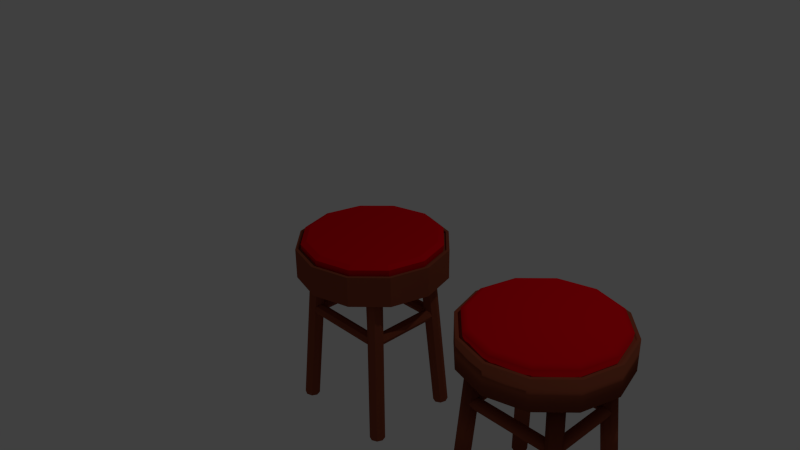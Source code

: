 # Source: Barstool.blend  (saved by Blender 2.75.0; exported with 4.5.12 LTS)
import bpy
from mathutils import Matrix  # noqa: F401  (used for matrix-valued properties, if any)

bpy.ops.wm.read_factory_settings(use_empty=True)
scene = bpy.context.scene
scene.name = 'Scene'

# ---- collections
col_collection_1 = bpy.data.collections.new('Collection 1'); scene.collection.children.link(col_collection_1)

# ---- materials (node trees are filled in below, after node groups)
mat_barstool_cushon = bpy.data.materials.new('Barstool Cushon')
mat_barstool_cushon.alpha_threshold = 0.0
mat_barstool_cushon.use_transparent_shadow = False
mat_barstool_cushon.diffuse_color = (0.8, 0.0, 0.007252, 1.0)
mat_barstool_cushon.roughness = 0.5
mat_barstoolwood = bpy.data.materials.new('BarstoolWood')
mat_barstoolwood.alpha_threshold = 0.0
mat_barstoolwood.use_transparent_shadow = False
mat_barstoolwood.diffuse_color = (0.281, 0.06727, 0.03316, 1.0)
mat_barstoolwood.roughness = 0.5

# ---- material node trees

# ---- world
world_world = bpy.data.worlds.new('World'); scene.world = world_world
world_world.color = (0.05088, 0.05088, 0.05088)
world_world.use_sun_shadow = False
world_world.sun_shadow_jitter_overblur = 0.0
world_world.cycles.sampling_method = 'MANUAL'
world_world.cycles.sample_map_resolution = 256

# ---- cameras
cam_camera = bpy.data.cameras.new('Camera')
cam_camera.clip_end = 100.0
cam_camera.lens = 35.0
cam_camera.sensor_width = 32.0
cam_camera.sensor_height = 18.0
cam_camera.ortho_scale = 7.314
cam_camera.dof.focus_distance = 0.0
cam_camera.dof.aperture_fstop = 128.0

# ---- lights
light_lamp = bpy.data.lights.new('Lamp', 'POINT')
light_lamp.transmission_factor = 0.0
light_lamp.cutoff_distance = 30.0
light_lamp.energy = 100.0
light_lamp.shadow_buffer_clip_start = 1.001
light_lamp.shadow_soft_size = 0.1
light_lamp.shadow_maximum_resolution = 0.006
light_lamp.use_absolute_resolution = True
light_lamp.cycles.use_multiple_importance_sampling = False

# ---- meshes
me_cylinder_009 = bpy.data.meshes.new('Cylinder.009')
me_cylinder_009.from_pydata([(0.0, 1.0, -1.0), (0.0, 1.0, 1.0), (0.5, 0.866, -1.0), (0.5, 0.866, 1.0), (0.866, 0.5, -1.0), (0.866, 0.5, 1.0), (1.0, -4.371e-08, -1.0), (1.0, -4.371e-08, 1.0), (0.866, -0.5, -1.0), (0.866, -0.5, 1.0), (0.5, -0.866, -1.0), (0.5, -0.866, 1.0), (1.51e-07, -1.0, -1.0), (1.51e-07, -1.0, 1.0), (-0.5, -0.866, -1.0), (-0.5, -0.866, 1.0), (-0.866, -0.5, -1.0), (-0.866, -0.5, 1.0), (-1.0, -4.649e-07, -1.0), (-1.0, -4.649e-07, 1.0), (-0.866, 0.5, -1.0), (-0.866, 0.5, 1.0), (-0.5, 0.866, -1.0), (-0.5, 0.866, 1.0), (0.4797, 0.8309, 1.0), (-4.028e-10, 0.9595, 1.0), (0.8309, 0.4797, 1.0), (0.9595, -4.758e-08, 1.0), (0.8309, -0.4797, 1.0), (0.4797, -0.8309, 1.0), (1.445e-07, -0.9595, 1.0), (-0.4797, -0.8309, 1.0), (-0.8309, -0.4797, 1.0), (-0.9595, -4.517e-07, 1.0), (-0.8309, 0.4797, 1.0), (-0.4797, 0.8309, 1.0), (0.4797, 0.8309, 0.8401), (-4.028e-10, 0.9595, 0.8401), (0.8309, 0.4797, 0.8401), (0.9595, -4.758e-08, 0.8401), (0.8309, -0.4797, 0.8401), (0.4797, -0.8309, 0.8401), (1.445e-07, -0.9595, 0.8401), (-0.4797, -0.8309, 0.8401), (-0.8309, -0.4797, 0.8401), (-0.9595, -4.517e-07, 0.8401), (-0.8309, 0.4797, 0.8401), (-0.4797, 0.8309, 0.8401), (0.4578, 0.7929, 0.8401), (2.976e-10, 0.9155, 0.8401), (0.7929, 0.4578, 0.8401), (0.9155, -5.245e-08, 0.8401), (0.7929, -0.4578, 0.8401), (0.4578, -0.7929, 0.8401), (1.385e-07, -0.9155, 0.8401), (-0.4578, -0.7929, 0.8401), (-0.7929, -0.4578, 0.8401), (-0.9155, -4.381e-07, 0.8401), (-0.7929, 0.4578, 0.8401), (-0.4578, 0.7929, 0.8401), (0.4642, 0.804, 1.314), (5.213e-10, 0.9284, 1.314), (0.804, 0.4642, 1.314), (0.9284, -5.026e-08, 1.314), (0.804, -0.4642, 1.314), (0.4642, -0.804, 1.314), (1.407e-07, -0.9284, 1.314), (-0.4642, -0.804, 1.314), (-0.804, -0.4642, 1.314), (-0.9284, -4.413e-07, 1.314), (-0.804, 0.4642, 1.314), (-0.4642, 0.804, 1.314), (0.4281, 0.7415, 1.491), (5.651e-10, 0.8562, 1.491), (0.7415, 0.4281, 1.491), (0.8562, -5.837e-08, 1.491), (0.7415, -0.4281, 1.491), (0.4281, -0.7415, 1.491), (1.298e-07, -0.8562, 1.491), (-0.4281, -0.7415, 1.491), (-0.7415, -0.4281, 1.491), (-0.8562, -4.19e-07, 1.491), (-0.7415, 0.4281, 1.491), (-0.4281, 0.7415, 1.491), (0.7216, -0.5488, -10.91), (0.5941, -0.4211, -0.9487), (0.792, -0.578, -10.88), (0.6646, -0.4503, -0.9168), (0.8209, -0.6486, -10.84), (0.6935, -0.5209, -0.8849), (0.7914, -0.7191, -10.83), (0.664, -0.5915, -0.8718), (0.7207, -0.7484, -10.84), (0.5933, -0.6207, -0.885), (0.6503, -0.7191, -10.88), (0.5229, -0.5915, -0.9169), (0.6213, -0.6486, -10.91), (0.4939, -0.5209, -0.9488), (0.6509, -0.578, -10.92), (0.5235, -0.4503, -0.9619), (-0.6316, -0.5488, -10.91), (-0.5041, -0.4211, -0.9487), (-0.5609, -0.578, -10.92), (-0.4335, -0.4503, -0.9619), (-0.5313, -0.6486, -10.91), (-0.4039, -0.5209, -0.9488), (-0.5603, -0.7191, -10.88), (-0.4329, -0.5915, -0.9169), (-0.6307, -0.7484, -10.84), (-0.5033, -0.6207, -0.885), (-0.7014, -0.7191, -10.83), (-0.574, -0.5915, -0.8718), (-0.7309, -0.6486, -10.84), (-0.6035, -0.5209, -0.8849), (-0.702, -0.578, -10.88), (-0.5746, -0.4503, -0.9168), (-0.6307, 0.6183, -10.84), (-0.5033, 0.4915, -0.8851), (-0.5603, 0.589, -10.88), (-0.4329, 0.4623, -0.9169), (-0.5314, 0.5185, -10.91), (-0.4039, 0.3917, -0.9486), (-0.5609, 0.4479, -10.92), (-0.4335, 0.3212, -0.9616), (-0.6316, 0.4187, -10.91), (-0.5041, 0.2919, -0.9483), (-0.702, 0.4479, -10.88), (-0.5746, 0.3212, -0.9165), (-0.7309, 0.5185, -10.84), (-0.6035, 0.3917, -0.8848), (-0.7014, 0.589, -10.83), (-0.574, 0.4623, -0.8718), (0.7198, 0.6183, -10.84), (0.5923, 0.4915, -0.8851), (0.7904, 0.589, -10.83), (0.663, 0.4623, -0.8718), (0.82, 0.5185, -10.84), (0.6925, 0.3917, -0.8848), (0.791, 0.4479, -10.88), (0.6636, 0.3212, -0.9165), (0.7206, 0.4187, -10.91), (0.5931, 0.2919, -0.9483), (0.6499, 0.4479, -10.92), (0.5225, 0.3212, -0.9616), (0.6204, 0.5185, -10.91), (0.4929, 0.3917, -0.9486), (0.6493, 0.589, -10.88), (0.5219, 0.4623, -0.9169), (0.5601, 0.3461, -3.923), (-0.5199, 0.3461, -3.923), (0.5601, 0.368, -3.658), (-0.5199, 0.368, -3.658), (0.5601, 0.4211, -3.548), (-0.5199, 0.4211, -3.548), (0.5601, 0.4741, -3.658), (-0.5199, 0.4741, -3.658), (0.5601, 0.4961, -3.923), (-0.5199, 0.4961, -3.923), (0.5601, 0.4741, -4.188), (-0.5199, 0.4741, -4.188), (0.5601, 0.4211, -4.298), (-0.5199, 0.4211, -4.298), (0.5601, 0.368, -4.188), (-0.5199, 0.368, -4.188), (0.5601, -0.637, -3.923), (-0.5199, -0.637, -3.923), (0.5601, -0.615, -3.658), (-0.5199, -0.615, -3.658), (0.5601, -0.562, -3.548), (-0.5199, -0.562, -3.548), (0.5601, -0.509, -3.658), (-0.5199, -0.509, -3.658), (0.5601, -0.487, -3.923), (-0.5199, -0.487, -3.923), (0.5601, -0.509, -4.188), (-0.5199, -0.509, -4.188), (0.5601, -0.562, -4.298), (-0.5199, -0.562, -4.298), (0.5601, -0.615, -4.188), (-0.5199, -0.615, -4.188), (0.7042, 0.4695, -3.923), (0.7042, -0.6105, -3.923), (0.6822, 0.4695, -3.658), (0.6822, -0.6105, -3.658), (0.6292, 0.4695, -3.548), (0.6292, -0.6105, -3.548), (0.5761, 0.4695, -3.658), (0.5761, -0.6105, -3.658), (0.5542, 0.4695, -3.923), (0.5542, -0.6105, -3.923), (0.5761, 0.4695, -4.188), (0.5761, -0.6105, -4.188), (0.6292, 0.4695, -4.298), (0.6292, -0.6105, -4.298), (0.6822, 0.4695, -4.188), (0.6822, -0.6105, -4.188), (-0.4436, 0.4695, -3.923), (-0.4436, -0.6105, -3.923), (-0.4656, 0.4695, -3.658), (-0.4656, -0.6105, -3.658), (-0.5186, 0.4695, -3.548), (-0.5186, -0.6105, -3.548), (-0.5716, 0.4695, -3.658), (-0.5716, -0.6105, -3.658), (-0.5936, 0.4695, -3.923), (-0.5936, -0.6105, -3.923), (-0.5716, 0.4695, -4.188), (-0.5716, -0.6105, -4.188), (-0.5186, 0.4695, -4.298), (-0.5186, -0.6105, -4.298), (-0.4656, 0.4695, -4.188), (-0.4656, -0.6105, -4.188)], [], [(0, 1, 3, 2), (2, 3, 5, 4), (4, 5, 7, 6), (6, 7, 9, 8), (8, 9, 11, 10), (10, 11, 13, 12), (12, 13, 15, 14), (14, 15, 17, 16), (16, 17, 19, 18), (18, 19, 21, 20), (11, 9, 28, 29), (22, 23, 1, 0), (20, 21, 23, 22), (0, 2, 4, 6, 8, 10, 12, 14, 16, 18, 20, 22), (27, 26, 38, 39), (9, 7, 27, 28), (1, 23, 35, 25), (3, 1, 25, 24), (7, 5, 26, 27), (23, 21, 34, 35), (5, 3, 24, 26), (21, 19, 33, 34), (19, 17, 32, 33), (17, 15, 31, 32), (15, 13, 30, 31), (13, 11, 29, 30), (42, 41, 53, 54), (34, 33, 45, 46), (31, 30, 42, 43), (28, 27, 39, 40), (35, 34, 46, 47), (24, 25, 37, 36), (32, 31, 43, 44), (29, 28, 40, 41), (25, 35, 47, 37), (26, 24, 36, 38), (33, 32, 44, 45), (30, 29, 41, 42), (54, 53, 65, 66), (39, 38, 50, 51), (46, 45, 57, 58), (43, 42, 54, 55), (40, 39, 51, 52), (47, 46, 58, 59), (36, 37, 49, 48), (44, 43, 55, 56), (41, 40, 52, 53), (37, 47, 59, 49), (38, 36, 48, 50), (45, 44, 56, 57), (69, 68, 80, 81), (51, 50, 62, 63), (58, 57, 69, 70), (55, 54, 66, 67), (52, 51, 63, 64), (59, 58, 70, 71), (48, 49, 61, 60), (56, 55, 67, 68), (53, 52, 64, 65), (49, 59, 71, 61), (50, 48, 60, 62), (57, 56, 68, 69), (72, 73, 83, 82, 81, 80, 79, 78, 77, 76, 75, 74), (66, 65, 77, 78), (63, 62, 74, 75), (70, 69, 81, 82), (67, 66, 78, 79), (64, 63, 75, 76), (71, 70, 82, 83), (60, 61, 73, 72), (68, 67, 79, 80), (65, 64, 76, 77), (61, 71, 83, 73), (62, 60, 72, 74), (84, 85, 87, 86), (86, 87, 89, 88), (88, 89, 91, 90), (90, 91, 93, 92), (92, 93, 95, 94), (94, 95, 97, 96), (87, 85, 99, 97, 95, 93, 91, 89), (98, 99, 85, 84), (96, 97, 99, 98), (84, 86, 88, 90, 92, 94, 96, 98), (100, 101, 103, 102), (102, 103, 105, 104), (104, 105, 107, 106), (106, 107, 109, 108), (108, 109, 111, 110), (110, 111, 113, 112), (103, 101, 115, 113, 111, 109, 107, 105), (114, 115, 101, 100), (112, 113, 115, 114), (100, 102, 104, 106, 108, 110, 112, 114), (116, 117, 119, 118), (118, 119, 121, 120), (120, 121, 123, 122), (122, 123, 125, 124), (124, 125, 127, 126), (126, 127, 129, 128), (119, 117, 131, 129, 127, 125, 123, 121), (130, 131, 117, 116), (128, 129, 131, 130), (116, 118, 120, 122, 124, 126, 128, 130), (132, 133, 135, 134), (134, 135, 137, 136), (136, 137, 139, 138), (138, 139, 141, 140), (140, 141, 143, 142), (142, 143, 145, 144), (135, 133, 147, 145, 143, 141, 139, 137), (146, 147, 133, 132), (144, 145, 147, 146), (132, 134, 136, 138, 140, 142, 144, 146), (148, 149, 151, 150), (150, 151, 153, 152), (152, 153, 155, 154), (154, 155, 157, 156), (156, 157, 159, 158), (158, 159, 161, 160), (151, 149, 163, 161, 159, 157, 155, 153), (162, 163, 149, 148), (160, 161, 163, 162), (148, 150, 152, 154, 156, 158, 160, 162), (164, 165, 167, 166), (166, 167, 169, 168), (168, 169, 171, 170), (170, 171, 173, 172), (172, 173, 175, 174), (174, 175, 177, 176), (167, 165, 179, 177, 175, 173, 171, 169), (178, 179, 165, 164), (176, 177, 179, 178), (164, 166, 168, 170, 172, 174, 176, 178), (180, 181, 183, 182), (182, 183, 185, 184), (184, 185, 187, 186), (186, 187, 189, 188), (188, 189, 191, 190), (190, 191, 193, 192), (183, 181, 195, 193, 191, 189, 187, 185), (194, 195, 181, 180), (192, 193, 195, 194), (180, 182, 184, 186, 188, 190, 192, 194), (196, 197, 199, 198), (198, 199, 201, 200), (200, 201, 203, 202), (202, 203, 205, 204), (204, 205, 207, 206), (206, 207, 209, 208), (199, 197, 211, 209, 207, 205, 203, 201), (210, 211, 197, 196), (208, 209, 211, 210), (196, 198, 200, 202, 204, 206, 208, 210)])
me_cylinder_009.polygons.foreach_set('use_smooth', [True] * 154)
me_cylinder_009.polygons.foreach_set('material_index', [1, 1, 1, 1, 1, 1, 1, 1, 1, 1, 1, 1, 1, 1, 1, 1, 1, 1, 1, 1, 1, 1, 1, 1, 1, 1, 1, 1, 1, 1, 1, 1, 1, 1, 1, 1, 1, 1, 0, 1, 1, 1, 1, 1, 1, 1, 1, 1, 1, 1, 0, 0, 0, 0, 0, 0, 0, 0, 0, 0, 0, 0, 0, 0, 0, 0, 0, 0, 0, 0, 0, 0, 0, 0, 1, 1, 1, 1, 1, 1, 1, 1, 1, 1, 1, 1, 1, 1, 1, 1, 1, 1, 1, 1, 1, 1, 1, 1, 1, 1, 1, 1, 1, 1, 1, 1, 1, 1, 1, 1, 1, 1, 1, 1, 1, 1, 1, 1, 1, 1, 1, 1, 1, 1, 1, 1, 1, 1, 1, 1, 1, 1, 1, 1, 1, 1, 1, 1, 1, 1, 1, 1, 1, 1, 1, 1, 1, 1, 1, 1, 1, 1, 1, 1])
me_cylinder_009.materials.append(mat_barstool_cushon)
me_cylinder_009.materials.append(mat_barstoolwood)
me_cylinder_009.use_remesh_preserve_volume = False
me_cylinder_009.use_remesh_preserve_attributes = False
me_cylinder_009.use_mirror_vertex_groups = False
me_cylinder_009.update()
me_cylinder = bpy.data.meshes.new('Cylinder')
me_cylinder.from_pydata([(0.0, 1.0, -1.0), (0.0, 1.0, 1.0), (0.5, 0.866, -1.0), (0.5, 0.866, 1.0), (0.866, 0.5, -1.0), (0.866, 0.5, 1.0), (1.0, -4.371e-08, -1.0), (1.0, -4.371e-08, 1.0), (0.866, -0.5, -1.0), (0.866, -0.5, 1.0), (0.5, -0.866, -1.0), (0.5, -0.866, 1.0), (1.51e-07, -1.0, -1.0), (1.51e-07, -1.0, 1.0), (-0.5, -0.866, -1.0), (-0.5, -0.866, 1.0), (-0.866, -0.5, -1.0), (-0.866, -0.5, 1.0), (-1.0, -4.649e-07, -1.0), (-1.0, -4.649e-07, 1.0), (-0.866, 0.5, -1.0), (-0.866, 0.5, 1.0), (-0.5, 0.866, -1.0), (-0.5, 0.866, 1.0), (0.4797, 0.8309, 1.0), (-4.028e-10, 0.9595, 1.0), (0.8309, 0.4797, 1.0), (0.9595, -4.758e-08, 1.0), (0.8309, -0.4797, 1.0), (0.4797, -0.8309, 1.0), (1.445e-07, -0.9595, 1.0), (-0.4797, -0.8309, 1.0), (-0.8309, -0.4797, 1.0), (-0.9595, -4.517e-07, 1.0), (-0.8309, 0.4797, 1.0), (-0.4797, 0.8309, 1.0), (0.4797, 0.8309, 0.8401), (-4.028e-10, 0.9595, 0.8401), (0.8309, 0.4797, 0.8401), (0.9595, -4.758e-08, 0.8401), (0.8309, -0.4797, 0.8401), (0.4797, -0.8309, 0.8401), (1.445e-07, -0.9595, 0.8401), (-0.4797, -0.8309, 0.8401), (-0.8309, -0.4797, 0.8401), (-0.9595, -4.517e-07, 0.8401), (-0.8309, 0.4797, 0.8401), (-0.4797, 0.8309, 0.8401), (0.4578, 0.7929, 0.8401), (2.976e-10, 0.9155, 0.8401), (0.7929, 0.4578, 0.8401), (0.9155, -5.245e-08, 0.8401), (0.7929, -0.4578, 0.8401), (0.4578, -0.7929, 0.8401), (1.385e-07, -0.9155, 0.8401), (-0.4578, -0.7929, 0.8401), (-0.7929, -0.4578, 0.8401), (-0.9155, -4.381e-07, 0.8401), (-0.7929, 0.4578, 0.8401), (-0.4578, 0.7929, 0.8401), (0.4642, 0.804, 1.314), (5.213e-10, 0.9284, 1.314), (0.804, 0.4642, 1.314), (0.9284, -5.026e-08, 1.314), (0.804, -0.4642, 1.314), (0.4642, -0.804, 1.314), (1.407e-07, -0.9284, 1.314), (-0.4642, -0.804, 1.314), (-0.804, -0.4642, 1.314), (-0.9284, -4.413e-07, 1.314), (-0.804, 0.4642, 1.314), (-0.4642, 0.804, 1.314), (0.4281, 0.7415, 1.491), (5.651e-10, 0.8562, 1.491), (0.7415, 0.4281, 1.491), (0.8562, -5.837e-08, 1.491), (0.7415, -0.4281, 1.491), (0.4281, -0.7415, 1.491), (1.298e-07, -0.8562, 1.491), (-0.4281, -0.7415, 1.491), (-0.7415, -0.4281, 1.491), (-0.8562, -4.19e-07, 1.491), (-0.7415, 0.4281, 1.491), (-0.4281, 0.7415, 1.491)], [], [(0, 1, 3, 2), (2, 3, 5, 4), (4, 5, 7, 6), (6, 7, 9, 8), (8, 9, 11, 10), (10, 11, 13, 12), (12, 13, 15, 14), (14, 15, 17, 16), (16, 17, 19, 18), (18, 19, 21, 20), (11, 9, 28, 29), (22, 23, 1, 0), (20, 21, 23, 22), (0, 2, 4, 6, 8, 10, 12, 14, 16, 18, 20, 22), (27, 26, 38, 39), (9, 7, 27, 28), (1, 23, 35, 25), (3, 1, 25, 24), (7, 5, 26, 27), (23, 21, 34, 35), (5, 3, 24, 26), (21, 19, 33, 34), (19, 17, 32, 33), (17, 15, 31, 32), (15, 13, 30, 31), (13, 11, 29, 30), (42, 41, 53, 54), (34, 33, 45, 46), (31, 30, 42, 43), (28, 27, 39, 40), (35, 34, 46, 47), (24, 25, 37, 36), (32, 31, 43, 44), (29, 28, 40, 41), (25, 35, 47, 37), (26, 24, 36, 38), (33, 32, 44, 45), (30, 29, 41, 42), (54, 53, 65, 66), (39, 38, 50, 51), (46, 45, 57, 58), (43, 42, 54, 55), (40, 39, 51, 52), (47, 46, 58, 59), (36, 37, 49, 48), (44, 43, 55, 56), (41, 40, 52, 53), (37, 47, 59, 49), (38, 36, 48, 50), (45, 44, 56, 57), (69, 68, 80, 81), (51, 50, 62, 63), (58, 57, 69, 70), (55, 54, 66, 67), (52, 51, 63, 64), (59, 58, 70, 71), (48, 49, 61, 60), (56, 55, 67, 68), (53, 52, 64, 65), (49, 59, 71, 61), (50, 48, 60, 62), (57, 56, 68, 69), (72, 73, 83, 82, 81, 80, 79, 78, 77, 76, 75, 74), (66, 65, 77, 78), (63, 62, 74, 75), (70, 69, 81, 82), (67, 66, 78, 79), (64, 63, 75, 76), (71, 70, 82, 83), (60, 61, 73, 72), (68, 67, 79, 80), (65, 64, 76, 77), (61, 71, 83, 73), (62, 60, 72, 74)])
me_cylinder.polygons.foreach_set('material_index', [1, 1, 1, 1, 1, 1, 1, 1, 1, 1, 1, 1, 1, 1, 1, 1, 1, 1, 1, 1, 1, 1, 1, 1, 1, 1, 1, 1, 1, 1, 1, 1, 1, 1, 1, 1, 1, 1, 0, 1, 1, 1, 1, 1, 1, 1, 1, 1, 1, 1, 0, 0, 0, 0, 0, 0, 0, 0, 0, 0, 0, 0, 0, 0, 0, 0, 0, 0, 0, 0, 0, 0, 0, 0])
me_cylinder.materials.append(mat_barstool_cushon)
me_cylinder.materials.append(mat_barstoolwood)
me_cylinder.use_remesh_preserve_volume = False
me_cylinder.use_remesh_preserve_attributes = False
me_cylinder.use_mirror_vertex_groups = False
me_cylinder.update()
me_cylinder_008 = bpy.data.meshes.new('Cylinder.008')
me_cylinder_008.from_pydata([(0.0, 1.0, -1.0), (0.0, 1.0, 1.0), (0.7071, 0.7071, -1.0), (0.7071, 0.7071, 1.0), (1.0, -4.371e-08, -1.0), (1.0, -4.371e-08, 1.0), (0.7071, -0.7071, -1.0), (0.7071, -0.7071, 1.0), (-8.742e-08, -1.0, -1.0), (-8.742e-08, -1.0, 1.0), (-0.7071, -0.7071, -1.0), (-0.7071, -0.7071, 1.0), (-1.0, 1.192e-08, -1.0), (-1.0, 1.192e-08, 1.0), (-0.7071, 0.7071, -1.0), (-0.7071, 0.7071, 1.0)], [], [(0, 1, 3, 2), (2, 3, 5, 4), (4, 5, 7, 6), (6, 7, 9, 8), (8, 9, 11, 10), (10, 11, 13, 12), (3, 1, 15, 13, 11, 9, 7, 5), (14, 15, 1, 0), (12, 13, 15, 14), (0, 2, 4, 6, 8, 10, 12, 14)])
me_cylinder_008.materials.append(mat_barstoolwood)
me_cylinder_008.use_remesh_preserve_volume = False
me_cylinder_008.use_remesh_preserve_attributes = False
me_cylinder_008.use_mirror_vertex_groups = False
me_cylinder_008.update()
me_cylinder_007 = bpy.data.meshes.new('Cylinder.007')
me_cylinder_007.from_pydata([(0.0, 1.0, -1.0), (0.0, 1.0, 1.0), (0.7071, 0.7071, -1.0), (0.7071, 0.7071, 1.0), (1.0, -4.371e-08, -1.0), (1.0, -4.371e-08, 1.0), (0.7071, -0.7071, -1.0), (0.7071, -0.7071, 1.0), (-8.742e-08, -1.0, -1.0), (-8.742e-08, -1.0, 1.0), (-0.7071, -0.7071, -1.0), (-0.7071, -0.7071, 1.0), (-1.0, 1.192e-08, -1.0), (-1.0, 1.192e-08, 1.0), (-0.7071, 0.7071, -1.0), (-0.7071, 0.7071, 1.0)], [], [(0, 1, 3, 2), (2, 3, 5, 4), (4, 5, 7, 6), (6, 7, 9, 8), (8, 9, 11, 10), (10, 11, 13, 12), (3, 1, 15, 13, 11, 9, 7, 5), (14, 15, 1, 0), (12, 13, 15, 14), (0, 2, 4, 6, 8, 10, 12, 14)])
me_cylinder_007.materials.append(mat_barstoolwood)
me_cylinder_007.use_remesh_preserve_volume = False
me_cylinder_007.use_remesh_preserve_attributes = False
me_cylinder_007.use_mirror_vertex_groups = False
me_cylinder_007.update()
me_cylinder_006 = bpy.data.meshes.new('Cylinder.006')
me_cylinder_006.from_pydata([(0.0, 1.0, -1.0), (0.0, 1.0, 1.0), (0.7071, 0.7071, -1.0), (0.7071, 0.7071, 1.0), (1.0, -4.371e-08, -1.0), (1.0, -4.371e-08, 1.0), (0.7071, -0.7071, -1.0), (0.7071, -0.7071, 1.0), (-8.742e-08, -1.0, -1.0), (-8.742e-08, -1.0, 1.0), (-0.7071, -0.7071, -1.0), (-0.7071, -0.7071, 1.0), (-1.0, 1.192e-08, -1.0), (-1.0, 1.192e-08, 1.0), (-0.7071, 0.7071, -1.0), (-0.7071, 0.7071, 1.0)], [], [(0, 1, 3, 2), (2, 3, 5, 4), (4, 5, 7, 6), (6, 7, 9, 8), (8, 9, 11, 10), (10, 11, 13, 12), (3, 1, 15, 13, 11, 9, 7, 5), (14, 15, 1, 0), (12, 13, 15, 14), (0, 2, 4, 6, 8, 10, 12, 14)])
me_cylinder_006.materials.append(mat_barstoolwood)
me_cylinder_006.use_remesh_preserve_volume = False
me_cylinder_006.use_remesh_preserve_attributes = False
me_cylinder_006.use_mirror_vertex_groups = False
me_cylinder_006.update()
me_cylinder_005 = bpy.data.meshes.new('Cylinder.005')
me_cylinder_005.from_pydata([(0.0, 1.0, -1.0), (0.0, 1.0, 1.0), (0.7071, 0.7071, -1.0), (0.7071, 0.7071, 1.0), (1.0, -4.371e-08, -1.0), (1.0, -4.371e-08, 1.0), (0.7071, -0.7071, -1.0), (0.7071, -0.7071, 1.0), (-8.742e-08, -1.0, -1.0), (-8.742e-08, -1.0, 1.0), (-0.7071, -0.7071, -1.0), (-0.7071, -0.7071, 1.0), (-1.0, 1.192e-08, -1.0), (-1.0, 1.192e-08, 1.0), (-0.7071, 0.7071, -1.0), (-0.7071, 0.7071, 1.0)], [], [(0, 1, 3, 2), (2, 3, 5, 4), (4, 5, 7, 6), (6, 7, 9, 8), (8, 9, 11, 10), (10, 11, 13, 12), (3, 1, 15, 13, 11, 9, 7, 5), (14, 15, 1, 0), (12, 13, 15, 14), (0, 2, 4, 6, 8, 10, 12, 14)])
me_cylinder_005.materials.append(mat_barstoolwood)
me_cylinder_005.use_remesh_preserve_volume = False
me_cylinder_005.use_remesh_preserve_attributes = False
me_cylinder_005.use_mirror_vertex_groups = False
me_cylinder_005.update()
me_cylinder_004 = bpy.data.meshes.new('Cylinder.004')
me_cylinder_004.from_pydata([(0.0, 1.0, -1.0), (0.0, 1.0, 1.0), (0.7071, 0.7071, -1.0), (0.7071, 0.7071, 1.0), (1.0, -4.371e-08, -1.0), (1.0, -4.371e-08, 1.0), (0.7071, -0.7071, -1.0), (0.7071, -0.7071, 1.0), (-8.742e-08, -1.0, -1.0), (-8.742e-08, -1.0, 1.0), (-0.7071, -0.7071, -1.0), (-0.7071, -0.7071, 1.0), (-1.0, 1.192e-08, -1.0), (-1.0, 1.192e-08, 1.0), (-0.7071, 0.7071, -1.0), (-0.7071, 0.7071, 1.0)], [], [(0, 1, 3, 2), (2, 3, 5, 4), (4, 5, 7, 6), (6, 7, 9, 8), (8, 9, 11, 10), (10, 11, 13, 12), (3, 1, 15, 13, 11, 9, 7, 5), (14, 15, 1, 0), (12, 13, 15, 14), (0, 2, 4, 6, 8, 10, 12, 14)])
me_cylinder_004.materials.append(mat_barstoolwood)
me_cylinder_004.use_remesh_preserve_volume = False
me_cylinder_004.use_remesh_preserve_attributes = False
me_cylinder_004.use_mirror_vertex_groups = False
me_cylinder_004.update()
me_cylinder_003 = bpy.data.meshes.new('Cylinder.003')
me_cylinder_003.from_pydata([(0.0, 1.0, -1.0), (0.0, 1.0, 1.0), (0.7071, 0.7071, -1.0), (0.7071, 0.7071, 1.0), (1.0, -4.371e-08, -1.0), (1.0, -4.371e-08, 1.0), (0.7071, -0.7071, -1.0), (0.7071, -0.7071, 1.0), (-8.742e-08, -1.0, -1.0), (-8.742e-08, -1.0, 1.0), (-0.7071, -0.7071, -1.0), (-0.7071, -0.7071, 1.0), (-1.0, 1.192e-08, -1.0), (-1.0, 1.192e-08, 1.0), (-0.7071, 0.7071, -1.0), (-0.7071, 0.7071, 1.0)], [], [(0, 1, 3, 2), (2, 3, 5, 4), (4, 5, 7, 6), (6, 7, 9, 8), (8, 9, 11, 10), (10, 11, 13, 12), (3, 1, 15, 13, 11, 9, 7, 5), (14, 15, 1, 0), (12, 13, 15, 14), (0, 2, 4, 6, 8, 10, 12, 14)])
me_cylinder_003.materials.append(mat_barstoolwood)
me_cylinder_003.use_remesh_preserve_volume = False
me_cylinder_003.use_remesh_preserve_attributes = False
me_cylinder_003.use_mirror_vertex_groups = False
me_cylinder_003.update()
me_cylinder_002 = bpy.data.meshes.new('Cylinder.002')
me_cylinder_002.from_pydata([(0.0, 1.0, -1.0), (0.0, 1.0, 1.0), (0.7071, 0.7071, -1.0), (0.7071, 0.7071, 1.0), (1.0, -4.371e-08, -1.0), (1.0, -4.371e-08, 1.0), (0.7071, -0.7071, -1.0), (0.7071, -0.7071, 1.0), (-8.742e-08, -1.0, -1.0), (-8.742e-08, -1.0, 1.0), (-0.7071, -0.7071, -1.0), (-0.7071, -0.7071, 1.0), (-1.0, 1.192e-08, -1.0), (-1.0, 1.192e-08, 1.0), (-0.7071, 0.7071, -1.0), (-0.7071, 0.7071, 1.0)], [], [(0, 1, 3, 2), (2, 3, 5, 4), (4, 5, 7, 6), (6, 7, 9, 8), (8, 9, 11, 10), (10, 11, 13, 12), (3, 1, 15, 13, 11, 9, 7, 5), (14, 15, 1, 0), (12, 13, 15, 14), (0, 2, 4, 6, 8, 10, 12, 14)])
me_cylinder_002.materials.append(mat_barstoolwood)
me_cylinder_002.use_remesh_preserve_volume = False
me_cylinder_002.use_remesh_preserve_attributes = False
me_cylinder_002.use_mirror_vertex_groups = False
me_cylinder_002.update()
me_cylinder_001 = bpy.data.meshes.new('Cylinder.001')
me_cylinder_001.from_pydata([(0.0, 1.0, -1.0), (0.0, 1.0, 1.0), (0.7071, 0.7071, -1.0), (0.7071, 0.7071, 1.0), (1.0, -4.371e-08, -1.0), (1.0, -4.371e-08, 1.0), (0.7071, -0.7071, -1.0), (0.7071, -0.7071, 1.0), (-8.742e-08, -1.0, -1.0), (-8.742e-08, -1.0, 1.0), (-0.7071, -0.7071, -1.0), (-0.7071, -0.7071, 1.0), (-1.0, 1.192e-08, -1.0), (-1.0, 1.192e-08, 1.0), (-0.7071, 0.7071, -1.0), (-0.7071, 0.7071, 1.0)], [], [(0, 1, 3, 2), (2, 3, 5, 4), (4, 5, 7, 6), (6, 7, 9, 8), (8, 9, 11, 10), (10, 11, 13, 12), (3, 1, 15, 13, 11, 9, 7, 5), (14, 15, 1, 0), (12, 13, 15, 14), (0, 2, 4, 6, 8, 10, 12, 14)])
me_cylinder_001.materials.append(mat_barstoolwood)
me_cylinder_001.use_remesh_preserve_volume = False
me_cylinder_001.use_remesh_preserve_attributes = False
me_cylinder_001.use_mirror_vertex_groups = False
me_cylinder_001.update()

# ---- objects
ob_chair = bpy.data.objects.new('Chair', me_cylinder_009)
ob_cylinder = bpy.data.objects.new('Cylinder', me_cylinder)
ob_cylinder_008 = bpy.data.objects.new('Cylinder.008', me_cylinder_008)
ob_cylinder_007 = bpy.data.objects.new('Cylinder.007', me_cylinder_007)
ob_cylinder_006 = bpy.data.objects.new('Cylinder.006', me_cylinder_006)
ob_cylinder_005 = bpy.data.objects.new('Cylinder.005', me_cylinder_005)
ob_cylinder_004 = bpy.data.objects.new('Cylinder.004', me_cylinder_004)
ob_cylinder_003 = bpy.data.objects.new('Cylinder.003', me_cylinder_003)
ob_cylinder_002 = bpy.data.objects.new('Cylinder.002', me_cylinder_002)
ob_cylinder_001 = bpy.data.objects.new('Cylinder.001', me_cylinder_001)
ob_lamp = bpy.data.objects.new('Lamp', light_lamp)
ob_camera = bpy.data.objects.new('Camera', cam_camera)

# ---- transforms, parenting, visibility, modifiers, constraints
ob_chair.location = (2.758, 0.0, 0.0)
ob_chair.scale = (1.0, 1.0, 0.2)
ob_chair.lineart.crease_threshold = 0.0
ob_cylinder.location = (0.0, 0.0, 0.0)
ob_cylinder.scale = (1.0, 1.0, 0.2)
ob_cylinder.lineart.crease_threshold = 0.0
ob_cylinder_008.parent = ob_cylinder
ob_cylinder_008.matrix_parent_inverse = Matrix(((1.0, 0.0, 0.0, 0.0), (0.0, 1.0, 0.0, 0.0), (0.0, 0.0, 5.0, 0.0), (0.0, 0.0, 0.0, 1.0)))
ob_cylinder_008.location = (-0.5186, -0.07046, -0.7846)
ob_cylinder_008.rotation_euler = (-1.571, 1.571, 0.0)
ob_cylinder_008.scale = (-0.075, -0.075, -0.54)
ob_cylinder_008.lineart.crease_threshold = 0.0
ob_cylinder_007.parent = ob_cylinder
ob_cylinder_007.matrix_parent_inverse = Matrix(((1.0, 0.0, 0.0, 0.0), (0.0, 1.0, 0.0, 0.0), (0.0, 0.0, 5.0, 0.0), (0.0, 0.0, 0.0, 1.0)))
ob_cylinder_007.location = (0.6292, -0.07046, -0.7846)
ob_cylinder_007.rotation_euler = (-1.571, 1.571, 0.0)
ob_cylinder_007.scale = (-0.075, -0.075, -0.54)
ob_cylinder_007.lineart.crease_threshold = 0.0
ob_cylinder_006.parent = ob_cylinder
ob_cylinder_006.matrix_parent_inverse = Matrix(((1.0, 0.0, 0.0, 0.0), (0.0, 1.0, 0.0, 0.0), (0.0, 0.0, 5.0, 0.0), (0.0, 0.0, 0.0, 1.0)))
ob_cylinder_006.location = (0.0201, -0.562, -0.7846)
ob_cylinder_006.rotation_euler = (0.0, 1.571, 0.0)
ob_cylinder_006.scale = (-0.075, -0.075, -0.54)
ob_cylinder_006.lineart.crease_threshold = 0.0
ob_cylinder_005.parent = ob_cylinder
ob_cylinder_005.matrix_parent_inverse = Matrix(((1.0, 0.0, 0.0, 0.0), (0.0, 1.0, 0.0, 0.0), (0.0, 0.0, 5.0, 0.0), (0.0, 0.0, 0.0, 1.0)))
ob_cylinder_005.location = (0.0201, 0.4211, -0.7846)
ob_cylinder_005.rotation_euler = (0.0, 1.571, 0.0)
ob_cylinder_005.scale = (-0.075, -0.075, -0.54)
ob_cylinder_005.lineart.crease_threshold = 0.0
ob_cylinder_004.parent = ob_cylinder
ob_cylinder_004.matrix_parent_inverse = Matrix(((1.0, 0.0, 0.0, 0.0), (0.0, 1.0, 0.0, 0.0), (0.0, 0.0, 5.0, 0.0), (0.0, 0.0, 0.0, 1.0)))
ob_cylinder_004.location = (0.6565, 0.4551, -1.179)
ob_cylinder_004.rotation_euler = (0.06341, -0.06388, 0.0)
ob_cylinder_004.scale = (0.1, 0.1, 1.0)
ob_cylinder_004.lineart.crease_threshold = 0.0
ob_cylinder_003.parent = ob_cylinder
ob_cylinder_003.matrix_parent_inverse = Matrix(((1.0, 0.0, 0.0, 0.0), (0.0, 1.0, 0.0, 0.0), (0.0, 0.0, 5.0, 0.0), (0.0, 0.0, 0.0, 1.0)))
ob_cylinder_003.location = (-0.5674, 0.4551, -1.179)
ob_cylinder_003.rotation_euler = (0.06341, 0.06388, 0.0)
ob_cylinder_003.scale = (0.1, 0.1, 1.0)
ob_cylinder_003.lineart.crease_threshold = 0.0
ob_cylinder_002.parent = ob_cylinder
ob_cylinder_002.matrix_parent_inverse = Matrix(((1.0, 0.0, 0.0, 0.0), (0.0, 1.0, 0.0, 0.0), (0.0, 0.0, 5.0, 0.0), (0.0, 0.0, 0.0, 1.0)))
ob_cylinder_002.location = (-0.5674, -0.5847, -1.179)
ob_cylinder_002.rotation_euler = (-0.06388, 0.06388, 0.0)
ob_cylinder_002.scale = (0.1, 0.1, 1.0)
ob_cylinder_002.lineart.crease_threshold = 0.0
ob_cylinder_001.parent = ob_cylinder
ob_cylinder_001.matrix_parent_inverse = Matrix(((1.0, 0.0, 0.0, 0.0), (0.0, 1.0, 0.0, 0.0), (0.0, 0.0, 5.0, 0.0), (0.0, 0.0, 0.0, 1.0)))
ob_cylinder_001.location = (0.6574, -0.5847, -1.179)
ob_cylinder_001.rotation_euler = (-0.06388, -0.06388, 0.0)
ob_cylinder_001.scale = (0.1, 0.1, 1.0)
ob_cylinder_001.lineart.crease_threshold = 0.0
ob_lamp.location = (4.076, 1.005, 5.904)
ob_lamp.rotation_euler = (0.6503, 0.05522, 1.866)
ob_lamp.lock_rotations_4d = False
ob_lamp.empty_display_type = 'ARROWS'
ob_lamp.color = (0.0, 0.0, 0.0, 0.0)
ob_lamp.lineart.crease_threshold = 0.0
ob_camera.location = (7.481, -6.508, 5.344)
ob_camera.rotation_euler = (1.109, 0.01082, 0.8149)
ob_camera.lock_rotations_4d = False
ob_camera.empty_display_type = 'ARROWS'
ob_camera.color = (0.0, 0.0, 0.0, 0.0)
ob_camera.display_type = 'WIRE'
ob_camera.lineart.crease_threshold = 0.0

# ---- collection membership
col_collection_1.objects.link(ob_chair)
col_collection_1.objects.link(ob_cylinder)
col_collection_1.objects.link(ob_cylinder_008)
col_collection_1.objects.link(ob_cylinder_007)
col_collection_1.objects.link(ob_cylinder_006)
col_collection_1.objects.link(ob_cylinder_005)
col_collection_1.objects.link(ob_cylinder_004)
col_collection_1.objects.link(ob_cylinder_003)
col_collection_1.objects.link(ob_cylinder_002)
col_collection_1.objects.link(ob_cylinder_001)
col_collection_1.objects.link(ob_lamp)
col_collection_1.objects.link(ob_camera)

# ---- scene / render settings (as saved in the file)
scene.camera = ob_camera
scene.frame_start = 1; scene.frame_end = 250; scene.frame_set(1)
scene.render.engine = 'BLENDER_EEVEE_NEXT'
scene.render.resolution_percentage = 50
scene.render.dither_intensity = 0.0
scene.cycles.use_denoising = False
scene.cycles.samples = 10
scene.cycles.sampling_pattern = 'TABULATED_SOBOL'
scene.cycles.light_sampling_threshold = 0.0
scene.cycles.use_adaptive_sampling = False
scene.cycles.use_light_tree = False
scene.cycles.blur_glossy = 0.0
scene.cycles.pixel_filter_type = 'GAUSSIAN'
scene.cycles.sample_clamp_indirect = 0.0
scene.view_settings.view_transform = 'Standard'
bpy.context.view_layer.update()
